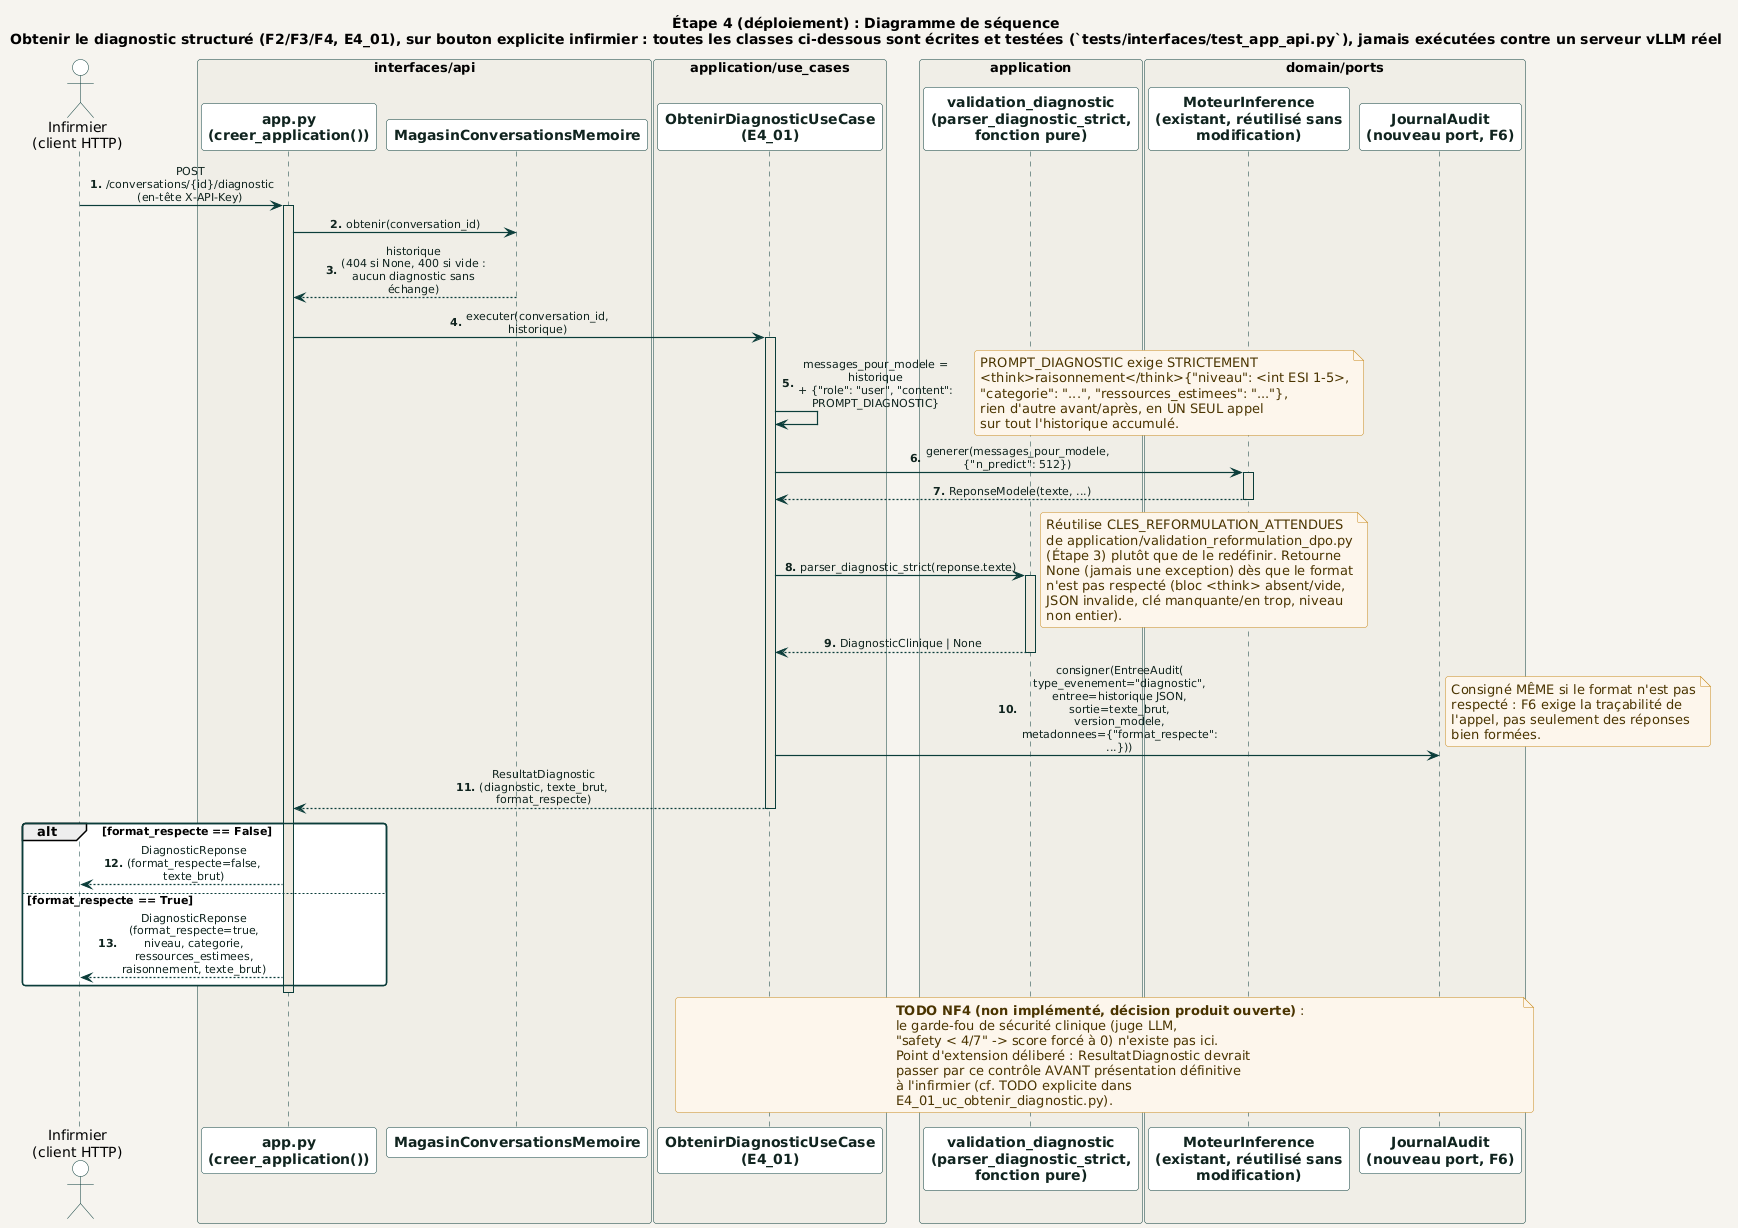

The diagram above was rendered by PlantUML. Its source (embedded in the PNG):
@startuml obtenir_diagnostic
!include ../../_common/estilo.iuml

title Étape 4 (déploiement) : Diagramme de séquence\nObtenir le diagnostic structuré (F2/F3/F4, E4_01), sur bouton explicite infirmier : toutes les classes ci-dessous sont écrites et testées (`tests/interfaces/test_app_api.py`), jamais exécutées contre un serveur vLLM réel

actor "Infirmier\n(client HTTP)" as Infirmier

box "interfaces/api" #F0EEE7
  participant "app.py\n(creer_application())" as API
  participant "MagasinConversationsMemoire" as Magasin
end box

box "application/use_cases" #F0EEE7
  participant "ObtenirDiagnosticUseCase\n(E4_01)" as UC
end box

box "application" #F0EEE7
  participant "validation_diagnostic\n(parser_diagnostic_strict,\nfonction pure)" as Validation
end box

box "domain/ports" #F0EEE7
  participant "MoteurInference\n(existant, réutilisé sans\nmodification)" as Moteur
  participant "JournalAudit\n(nouveau port, F6)" as Journal
end box

autonumber "<b>0."

Infirmier -> API : POST /conversations/{id}/diagnostic\n(en-tête X-API-Key)
activate API
API -> Magasin : obtenir(conversation_id)
Magasin --> API : historique\n(404 si None, 400 si vide :\naucun diagnostic sans échange)

API -> UC : executer(conversation_id, historique)
activate UC

UC -> UC : messages_pour_modele = historique\n+ {"role": "user", "content": PROMPT_DIAGNOSTIC}
note right
  PROMPT_DIAGNOSTIC exige STRICTEMENT
  <think>raisonnement</think>{"niveau": <int ESI 1-5>,
  "categorie": "...", "ressources_estimees": "..."},
  rien d'autre avant/après, en UN SEUL appel
  sur tout l'historique accumulé.
end note

UC -> Moteur : generer(messages_pour_modele,\n{"n_predict": 512})
activate Moteur
Moteur --> UC : ReponseModele(texte, ...)
deactivate Moteur

UC -> Validation : parser_diagnostic_strict(reponse.texte)
activate Validation
note right
  Réutilise CLES_REFORMULATION_ATTENDUES
  de application/validation_reformulation_dpo.py
  (Étape 3) plutôt que de le redéfinir. Retourne
  None (jamais une exception) dès que le format
  n'est pas respecté (bloc <think> absent/vide,
  JSON invalide, clé manquante/en trop, niveau
  non entier).
end note
Validation --> UC : DiagnosticClinique | None
deactivate Validation

UC -> Journal : consigner(EntreeAudit(\ntype_evenement="diagnostic",\nentree=historique JSON, sortie=texte_brut,\nversion_modele,\nmetadonnees={"format_respecte": ...}))
note right
  Consigné MÊME si le format n'est pas
  respecté : F6 exige la traçabilité de
  l'appel, pas seulement des réponses
  bien formées.
end note

UC --> API : ResultatDiagnostic\n(diagnostic, texte_brut, format_respecte)
deactivate UC

alt format_respecte == False
  API --> Infirmier : DiagnosticReponse\n(format_respecte=false, texte_brut)
else format_respecte == True
  API --> Infirmier : DiagnosticReponse\n(format_respecte=true, niveau, categorie,\nressources_estimees, raisonnement, texte_brut)
end
deactivate API

note over UC, Journal
  **TODO NF4 (non implémenté, décision produit ouverte)** :
  le garde-fou de sécurité clinique (juge LLM,
  "safety < 4/7" -> score forcé à 0) n'existe pas ici.
  Point d'extension déliberé : ResultatDiagnostic devrait
  passer par ce contrôle AVANT présentation définitive
  à l'infirmier (cf. TODO explicite dans
  E4_01_uc_obtenir_diagnostic.py).
end note

@enduml